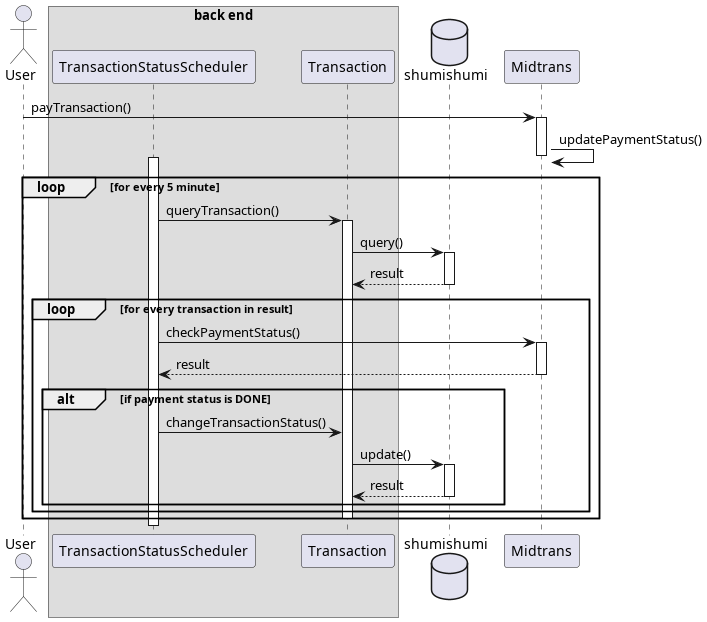

The diagram above was rendered by PlantUML. Its source (embedded in the PNG):
@startuml template
'autonumber 1.1.1

actor User as u

box "back end"
participant "TransactionStatusScheduler" as scheduler
participant Transaction as trx
end box

database shumishumi as db

participant Midtrans as mt

u -> mt++ : payTransaction()
mt -> mt : updatePaymentStatus()
deactivate mt

'autonumber inc a
loop for every 5 minute
    activate scheduler
    scheduler -> trx++ : queryTransaction()
    trx -> db++ : query()
    return result
    loop for every transaction in result
        scheduler -> mt++ : checkPaymentStatus()
        return result
        alt if payment status is DONE
            scheduler -> trx : changeTransactionStatus()
            trx -> db++ : update()
            return result
        end
    end

    deactivate trx
end

deactivate scheduler

@enduml